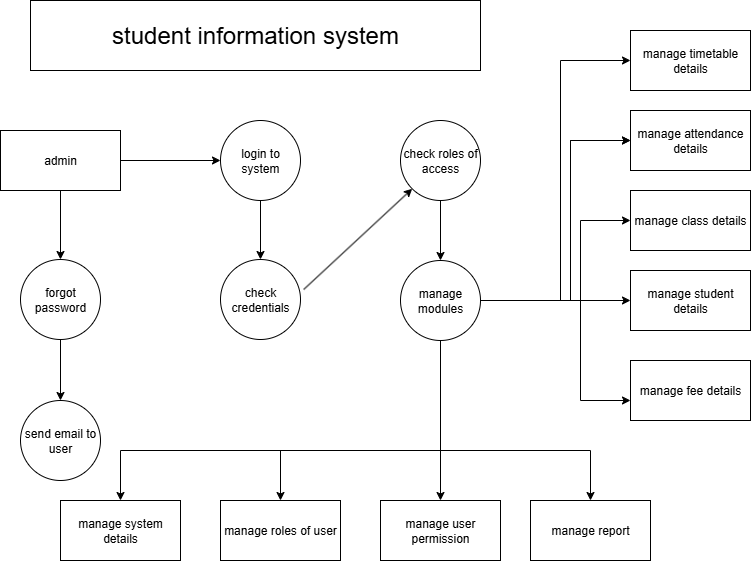

The diagram above was exported from draw.io. Its source (the exported page's mxGraphModel, read from the mxfile embedded in the PNG):
<mxGraphModel dx="1042" dy="608" grid="1" gridSize="10" guides="1" tooltips="1" connect="1" arrows="1" fold="1" page="1" pageScale="1" pageWidth="850" pageHeight="1100" math="0" shadow="0">
  <root>
    <mxCell id="0" />
    <mxCell id="1" parent="0" />
    <mxCell id="VjWYekOos7dC1raD-73W-1" value="&lt;font style=&quot;font-size: 24px;&quot;&gt;student information system&lt;/font&gt;" style="rounded=0;whiteSpace=wrap;html=1;" vertex="1" parent="1">
      <mxGeometry x="100" y="10" width="450" height="70" as="geometry" />
    </mxCell>
    <mxCell id="VjWYekOos7dC1raD-73W-4" value="" style="edgeStyle=orthogonalEdgeStyle;rounded=0;orthogonalLoop=1;jettySize=auto;html=1;" edge="1" parent="1" source="VjWYekOos7dC1raD-73W-2" target="VjWYekOos7dC1raD-73W-3">
      <mxGeometry relative="1" as="geometry" />
    </mxCell>
    <mxCell id="VjWYekOos7dC1raD-73W-6" value="" style="edgeStyle=orthogonalEdgeStyle;rounded=0;orthogonalLoop=1;jettySize=auto;html=1;" edge="1" parent="1" source="VjWYekOos7dC1raD-73W-2" target="VjWYekOos7dC1raD-73W-5">
      <mxGeometry relative="1" as="geometry" />
    </mxCell>
    <mxCell id="VjWYekOos7dC1raD-73W-2" value="admin" style="rounded=0;whiteSpace=wrap;html=1;" vertex="1" parent="1">
      <mxGeometry x="70" y="140" width="120" height="60" as="geometry" />
    </mxCell>
    <mxCell id="VjWYekOos7dC1raD-73W-38" value="" style="edgeStyle=orthogonalEdgeStyle;rounded=0;orthogonalLoop=1;jettySize=auto;html=1;" edge="1" parent="1" source="VjWYekOos7dC1raD-73W-3" target="VjWYekOos7dC1raD-73W-37">
      <mxGeometry relative="1" as="geometry" />
    </mxCell>
    <mxCell id="VjWYekOos7dC1raD-73W-3" value="forgot password" style="ellipse;whiteSpace=wrap;html=1;rounded=0;" vertex="1" parent="1">
      <mxGeometry x="90" y="269" width="80" height="80" as="geometry" />
    </mxCell>
    <mxCell id="VjWYekOos7dC1raD-73W-8" value="" style="edgeStyle=orthogonalEdgeStyle;rounded=0;orthogonalLoop=1;jettySize=auto;html=1;" edge="1" parent="1" source="VjWYekOos7dC1raD-73W-5" target="VjWYekOos7dC1raD-73W-7">
      <mxGeometry relative="1" as="geometry" />
    </mxCell>
    <mxCell id="VjWYekOos7dC1raD-73W-5" value="login to system" style="ellipse;whiteSpace=wrap;html=1;rounded=0;" vertex="1" parent="1">
      <mxGeometry x="290" y="130" width="80" height="80" as="geometry" />
    </mxCell>
    <mxCell id="VjWYekOos7dC1raD-73W-7" value="check credentials" style="ellipse;whiteSpace=wrap;html=1;rounded=0;" vertex="1" parent="1">
      <mxGeometry x="290" y="269" width="80" height="80" as="geometry" />
    </mxCell>
    <mxCell id="VjWYekOos7dC1raD-73W-14" value="" style="edgeStyle=orthogonalEdgeStyle;rounded=0;orthogonalLoop=1;jettySize=auto;html=1;" edge="1" parent="1" source="VjWYekOos7dC1raD-73W-9" target="VjWYekOos7dC1raD-73W-13">
      <mxGeometry relative="1" as="geometry" />
    </mxCell>
    <mxCell id="VjWYekOos7dC1raD-73W-9" value="check roles of access" style="ellipse;whiteSpace=wrap;html=1;rounded=0;" vertex="1" parent="1">
      <mxGeometry x="470" y="130" width="80" height="80" as="geometry" />
    </mxCell>
    <mxCell id="VjWYekOos7dC1raD-73W-12" value="" style="endArrow=classic;html=1;rounded=0;entryX=0;entryY=1;entryDx=0;entryDy=0;exitX=1.04;exitY=0.375;exitDx=0;exitDy=0;exitPerimeter=0;" edge="1" parent="1" source="VjWYekOos7dC1raD-73W-7" target="VjWYekOos7dC1raD-73W-9">
      <mxGeometry width="50" height="50" relative="1" as="geometry">
        <mxPoint x="400" y="340" as="sourcePoint" />
        <mxPoint x="450" y="290" as="targetPoint" />
      </mxGeometry>
    </mxCell>
    <mxCell id="VjWYekOos7dC1raD-73W-16" value="" style="edgeStyle=orthogonalEdgeStyle;rounded=0;orthogonalLoop=1;jettySize=auto;html=1;" edge="1" parent="1" source="VjWYekOos7dC1raD-73W-13" target="VjWYekOos7dC1raD-73W-15">
      <mxGeometry relative="1" as="geometry">
        <Array as="points">
          <mxPoint x="630" y="310" />
          <mxPoint x="630" y="70" />
        </Array>
      </mxGeometry>
    </mxCell>
    <mxCell id="VjWYekOos7dC1raD-73W-18" value="" style="edgeStyle=orthogonalEdgeStyle;rounded=0;orthogonalLoop=1;jettySize=auto;html=1;" edge="1" parent="1" source="VjWYekOos7dC1raD-73W-13" target="VjWYekOos7dC1raD-73W-17">
      <mxGeometry relative="1" as="geometry">
        <Array as="points">
          <mxPoint x="640" y="310" />
          <mxPoint x="640" y="150" />
        </Array>
      </mxGeometry>
    </mxCell>
    <mxCell id="VjWYekOos7dC1raD-73W-19" value="" style="edgeStyle=orthogonalEdgeStyle;rounded=0;orthogonalLoop=1;jettySize=auto;html=1;" edge="1" parent="1" source="VjWYekOos7dC1raD-73W-13" target="VjWYekOos7dC1raD-73W-17">
      <mxGeometry relative="1" as="geometry">
        <Array as="points">
          <mxPoint x="640" y="310" />
          <mxPoint x="640" y="150" />
        </Array>
      </mxGeometry>
    </mxCell>
    <mxCell id="VjWYekOos7dC1raD-73W-21" value="" style="edgeStyle=orthogonalEdgeStyle;rounded=0;orthogonalLoop=1;jettySize=auto;html=1;" edge="1" parent="1" source="VjWYekOos7dC1raD-73W-13" target="VjWYekOos7dC1raD-73W-20">
      <mxGeometry relative="1" as="geometry">
        <Array as="points">
          <mxPoint x="650" y="310" />
          <mxPoint x="650" y="230" />
        </Array>
      </mxGeometry>
    </mxCell>
    <mxCell id="VjWYekOos7dC1raD-73W-23" value="" style="edgeStyle=orthogonalEdgeStyle;rounded=0;orthogonalLoop=1;jettySize=auto;html=1;" edge="1" parent="1" source="VjWYekOos7dC1raD-73W-13" target="VjWYekOos7dC1raD-73W-22">
      <mxGeometry relative="1" as="geometry" />
    </mxCell>
    <mxCell id="VjWYekOos7dC1raD-73W-27" value="" style="edgeStyle=orthogonalEdgeStyle;rounded=0;orthogonalLoop=1;jettySize=auto;html=1;" edge="1" parent="1" source="VjWYekOos7dC1raD-73W-13" target="VjWYekOos7dC1raD-73W-26">
      <mxGeometry relative="1" as="geometry">
        <Array as="points">
          <mxPoint x="510" y="460" />
          <mxPoint x="190" y="460" />
        </Array>
      </mxGeometry>
    </mxCell>
    <mxCell id="VjWYekOos7dC1raD-73W-29" value="" style="edgeStyle=orthogonalEdgeStyle;rounded=0;orthogonalLoop=1;jettySize=auto;html=1;" edge="1" parent="1" source="VjWYekOos7dC1raD-73W-13" target="VjWYekOos7dC1raD-73W-28">
      <mxGeometry relative="1" as="geometry">
        <Array as="points">
          <mxPoint x="510" y="460" />
          <mxPoint x="350" y="460" />
        </Array>
      </mxGeometry>
    </mxCell>
    <mxCell id="VjWYekOos7dC1raD-73W-31" value="" style="edgeStyle=orthogonalEdgeStyle;rounded=0;orthogonalLoop=1;jettySize=auto;html=1;" edge="1" parent="1" source="VjWYekOos7dC1raD-73W-13" target="VjWYekOos7dC1raD-73W-30">
      <mxGeometry relative="1" as="geometry" />
    </mxCell>
    <mxCell id="VjWYekOos7dC1raD-73W-33" value="" style="edgeStyle=orthogonalEdgeStyle;rounded=0;orthogonalLoop=1;jettySize=auto;html=1;" edge="1" parent="1" source="VjWYekOos7dC1raD-73W-13" target="VjWYekOos7dC1raD-73W-32">
      <mxGeometry relative="1" as="geometry">
        <Array as="points">
          <mxPoint x="510" y="460" />
          <mxPoint x="660" y="460" />
        </Array>
      </mxGeometry>
    </mxCell>
    <mxCell id="VjWYekOos7dC1raD-73W-35" value="" style="edgeStyle=orthogonalEdgeStyle;rounded=0;orthogonalLoop=1;jettySize=auto;html=1;" edge="1" parent="1" source="VjWYekOos7dC1raD-73W-13" target="VjWYekOos7dC1raD-73W-34">
      <mxGeometry relative="1" as="geometry">
        <Array as="points">
          <mxPoint x="650" y="310" />
          <mxPoint x="650" y="410" />
        </Array>
      </mxGeometry>
    </mxCell>
    <mxCell id="VjWYekOos7dC1raD-73W-13" value="manage modules" style="ellipse;whiteSpace=wrap;html=1;rounded=0;" vertex="1" parent="1">
      <mxGeometry x="470" y="270" width="80" height="80" as="geometry" />
    </mxCell>
    <mxCell id="VjWYekOos7dC1raD-73W-15" value="manage timetable details" style="whiteSpace=wrap;html=1;rounded=0;" vertex="1" parent="1">
      <mxGeometry x="700" y="40" width="120" height="60" as="geometry" />
    </mxCell>
    <mxCell id="VjWYekOos7dC1raD-73W-17" value="manage attendance details" style="whiteSpace=wrap;html=1;rounded=0;" vertex="1" parent="1">
      <mxGeometry x="700" y="120" width="120" height="60" as="geometry" />
    </mxCell>
    <mxCell id="VjWYekOos7dC1raD-73W-20" value="manage class details" style="whiteSpace=wrap;html=1;rounded=0;" vertex="1" parent="1">
      <mxGeometry x="700" y="200" width="120" height="60" as="geometry" />
    </mxCell>
    <mxCell id="VjWYekOos7dC1raD-73W-22" value="manage student details" style="whiteSpace=wrap;html=1;rounded=0;" vertex="1" parent="1">
      <mxGeometry x="700" y="280" width="120" height="60" as="geometry" />
    </mxCell>
    <mxCell id="VjWYekOos7dC1raD-73W-26" value="manage system details" style="whiteSpace=wrap;html=1;rounded=0;" vertex="1" parent="1">
      <mxGeometry x="130" y="510" width="120" height="60" as="geometry" />
    </mxCell>
    <mxCell id="VjWYekOos7dC1raD-73W-28" value="manage roles of user" style="whiteSpace=wrap;html=1;rounded=0;" vertex="1" parent="1">
      <mxGeometry x="290" y="510" width="120" height="60" as="geometry" />
    </mxCell>
    <mxCell id="VjWYekOos7dC1raD-73W-30" value="manage user permission" style="whiteSpace=wrap;html=1;rounded=0;" vertex="1" parent="1">
      <mxGeometry x="450" y="510" width="120" height="60" as="geometry" />
    </mxCell>
    <mxCell id="VjWYekOos7dC1raD-73W-32" value="manage report" style="whiteSpace=wrap;html=1;rounded=0;" vertex="1" parent="1">
      <mxGeometry x="600" y="510" width="120" height="60" as="geometry" />
    </mxCell>
    <mxCell id="VjWYekOos7dC1raD-73W-34" value="manage fee details" style="whiteSpace=wrap;html=1;rounded=0;" vertex="1" parent="1">
      <mxGeometry x="700" y="370" width="120" height="60" as="geometry" />
    </mxCell>
    <mxCell id="VjWYekOos7dC1raD-73W-37" value="send email to user" style="ellipse;whiteSpace=wrap;html=1;rounded=0;" vertex="1" parent="1">
      <mxGeometry x="90" y="410" width="80" height="80" as="geometry" />
    </mxCell>
  </root>
</mxGraphModel>